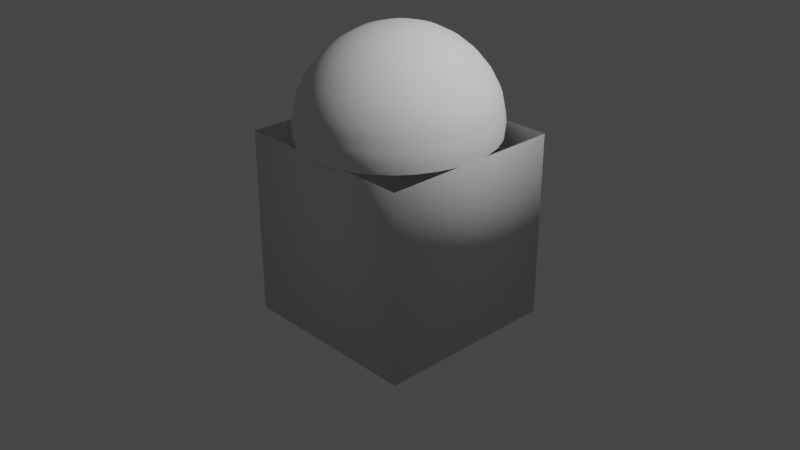 # Source: AndGate.blend  (saved by Blender 2.80.74; exported with 4.5.12 LTS)
import bpy
from mathutils import Matrix  # noqa: F401  (used for matrix-valued properties, if any)

bpy.ops.wm.read_factory_settings(use_empty=True)
scene = bpy.context.scene
scene.name = 'Scene'

# ---- collections
col_collection = bpy.data.collections.new('Collection'); scene.collection.children.link(col_collection)

# ---- world
world_world = bpy.data.worlds.new('World'); scene.world = world_world
world_world.use_nodes = True; world_world.node_tree.nodes.clear()
_N = world_world.node_tree.nodes; _L = world_world.node_tree.links
n0 = _N.new('ShaderNodeOutputWorld'); n0.name = 'World Output'; n0.location = (300, 300)
n1 = _N.new('ShaderNodeBackground'); n1.name = 'Background'; n1.location = (10, 300)
n1.inputs[0].default_value = (0.05088, 0.05088, 0.05088, 1.0)
_L.new(n1.outputs[0], n0.inputs[0])
n0.is_active_output = True
world_world.color = (0.05088, 0.05088, 0.05088)
world_world.use_sun_shadow = False
world_world.sun_shadow_jitter_overblur = 0.0

# ---- cameras
cam_camera = bpy.data.cameras.new('Camera')
cam_camera.clip_end = 100.0
cam_camera.ortho_scale = 7.314

# ---- lights
light_light = bpy.data.lights.new('Light', 'POINT')
light_light.transmission_factor = 0.0
light_light.energy = 1000.0
light_light.shadow_soft_size = 0.1
light_light.shadow_maximum_resolution = 0.006
light_light.use_absolute_resolution = True

# ---- meshes
me_cylinder = bpy.data.meshes.new('Cylinder')
me_cylinder.from_pydata([(1.0, 1.0, -1.336), (1.0, 1.0, -4.209), (1.0, -1.0, -1.336), (1.0, -1.0, -4.209), (-1.0, 1.0, -1.336), (-1.0, 1.0, -4.209), (-1.0, -1.0, -1.336), (-1.0, -1.0, -4.209), (2.076e-08, 0.2157, 0.2125), (2.076e-08, 0.4231, 0.1221), (2.076e-08, 0.6142, -0.02459), (2.076e-08, 0.7817, -0.2221), (2.076e-08, 0.9192, -0.4627), (2.076e-08, 1.021, -0.7372), (2.328e-08, 1.065, -1.035), (2.641e-08, 1.06, -1.345), (0.03943, 0.2115, 0.2125), (0.07735, 0.4149, 0.1221), (0.1123, 0.6024, -0.02459), (0.1429, 0.7667, -0.2221), (0.1681, 0.9015, -0.4627), (0.1867, 1.002, -0.7372), (0.1947, 1.045, -1.035), (0.1956, 1.04, -1.345), (0.07735, 0.1993, 0.2125), (0.1517, 0.3909, 0.1221), (0.2203, 0.5674, -0.02459), (0.2803, 0.7222, -0.2221), (0.3296, 0.8492, -0.4627), (0.3663, 0.9436, -0.7372), (0.3819, 0.9839, -1.035), (0.3837, 0.9793, -1.345), (0.1123, 0.1793, 0.2125), (0.2203, 0.3518, 0.1221), (0.3198, 0.5107, -0.02459), (0.407, 0.65, -0.2221), (0.4786, 0.7643, -0.4627), (0.5318, 0.8492, -0.7372), (0.5545, 0.8855, -1.035), (0.557, 0.8814, -1.345), (0.1429, 0.1525, 0.2125), (0.2803, 0.2991, 0.1221), (0.407, 0.4343, -0.02459), (0.518, 0.5527, -0.2221), (0.6091, 0.65, -0.4627), (0.6768, 0.7222, -0.7372), (0.7057, 0.7531, -1.035), (0.709, 0.7495, -1.345), (0.1681, 0.1198, 0.2125), (0.3296, 0.235, 0.1221), (0.4786, 0.3412, -0.02459), (0.6091, 0.4343, -0.2221), (0.7162, 0.5107, -0.4627), (0.7958, 0.5674, -0.7372), (0.8298, 0.5917, -1.035), (0.8337, 0.5889, -1.345), (0.1867, 0.08253, 0.2125), (0.3663, 0.1619, 0.1221), (0.5318, 0.235, -0.02459), (0.6768, 0.2991, -0.2221), (0.7958, 0.3518, -0.4627), (0.8843, 0.3909, -0.7372), (0.922, 0.4075, -1.035), (0.9263, 0.4056, -1.345), (0.1982, 0.04208, 0.2125), (0.3888, 0.08253, 0.1221), (0.5645, 0.1198, -0.02459), (0.7185, 0.1525, -0.2221), (0.8448, 0.1793, -0.4627), (0.9387, 0.1993, -0.7372), (0.9788, 0.2078, -1.035), (0.9834, 0.2068, -1.345), (0.2021, -3.288e-07, 0.2125), (0.3965, -3.206e-07, 0.1221), (0.5756, -3.124e-07, -0.02459), (0.7326, -3.206e-07, -0.2221), (0.8614, -3.371e-07, -0.4627), (0.9571, -2.712e-07, -0.7372), (0.998, -3.989e-07, -1.035), (1.003, -3.816e-07, -1.345), (0.1982, -0.04208, 0.2125), (0.3888, -0.08253, 0.1221), (0.5645, -0.1198, -0.02459), (0.7185, -0.1525, -0.2221), (0.8448, -0.1793, -0.4627), (0.9387, -0.1993, -0.7372), (0.9788, -0.2078, -1.035), (0.9834, -0.2068, -1.345), (0.1867, -0.08253, 0.2125), (0.3663, -0.1619, 0.1221), (0.5318, -0.235, -0.02459), (0.6768, -0.2991, -0.2221), (0.7958, -0.3518, -0.4627), (0.8843, -0.3909, -0.7372), (0.922, -0.4075, -1.035), (0.9263, -0.4056, -1.345), (0.1681, -0.1198, 0.2125), (0.3296, -0.235, 0.1221), (0.4786, -0.3412, -0.02459), (0.6091, -0.4343, -0.2221), (0.7162, -0.5107, -0.4627), (0.7958, -0.5674, -0.7372), (0.8298, -0.5917, -1.035), (0.8337, -0.5889, -1.345), (0.1429, -0.1525, 0.2125), (0.2803, -0.2991, 0.1221), (0.407, -0.4343, -0.02459), (0.518, -0.5527, -0.2221), (0.6091, -0.65, -0.4627), (0.6768, -0.7222, -0.7372), (0.7057, -0.7531, -1.035), (0.709, -0.7495, -1.345), (0.1123, -0.1793, 0.2125), (0.2203, -0.3518, 0.1221), (0.3198, -0.5107, -0.02459), (0.407, -0.65, -0.2221), (0.4786, -0.7643, -0.4627), (0.5318, -0.8492, -0.7372), (0.5545, -0.8855, -1.035), (0.557, -0.8814, -1.345), (0.07735, -0.1993, 0.2125), (0.1517, -0.3909, 0.1221), (0.2203, -0.5674, -0.02459), (0.2803, -0.7222, -0.2221), (0.3296, -0.8492, -0.4627), (0.3663, -0.9436, -0.7372), (0.3819, -0.9839, -1.035), (0.3837, -0.9793, -1.345), (0.03943, -0.2115, 0.2125), (0.07735, -0.4149, 0.1221), (0.1123, -0.6024, -0.02459), (0.1429, -0.7667, -0.2221), (0.168, -0.9015, -0.4627), (0.1867, -1.002, -0.7372), (0.1947, -1.045, -1.035), (0.1956, -1.04, -1.345), (1.329e-08, -0.2157, 0.2125), (6.346e-08, -0.4231, 0.1221), (4.802e-08, -0.6142, -0.02459), (-6.011e-09, -0.7817, -0.2221), (-6.776e-08, -0.9192, -0.4627), (8.661e-08, -1.021, -0.7372), (-6.367e-08, -1.065, -1.035), (-7.42e-08, -1.06, -1.345), (-0.03943, -0.2115, 0.2125), (-0.07734, -0.4149, 0.1221), (-0.1123, -0.6024, -0.02459), (-0.1429, -0.7667, -0.2221), (-0.1681, -0.9015, -0.4627), (-0.1867, -1.002, -0.7372), (-0.1947, -1.045, -1.035), (-0.1956, -1.04, -1.345), (-0.07735, -0.1993, 0.2125), (-0.1517, -0.3909, 0.1221), (-0.2203, -0.5674, -0.02459), (-0.2803, -0.7222, -0.2221), (-0.3296, -0.8492, -0.4627), (-0.3663, -0.9436, -0.7372), (-0.3819, -0.9839, -1.035), (-0.3837, -0.9793, -1.345), (-0.1123, -0.1793, 0.2125), (-0.2203, -0.3518, 0.1221), (-0.3198, -0.5107, -0.02459), (-0.407, -0.65, -0.2221), (-0.4786, -0.7643, -0.4627), (-0.5318, -0.8492, -0.7372), (-0.5545, -0.8855, -1.035), (-0.557, -0.8814, -1.345), (-2.179e-07, -5.827e-07, 0.243), (-0.1429, -0.1525, 0.2125), (-0.2803, -0.2991, 0.1221), (-0.407, -0.4343, -0.02459), (-0.518, -0.5527, -0.2221), (-0.6091, -0.65, -0.4627), (-0.6768, -0.7222, -0.7372), (-0.7057, -0.7531, -1.035), (-0.709, -0.7495, -1.345), (-0.1681, -0.1198, 0.2125), (-0.3296, -0.235, 0.1221), (-0.4786, -0.3412, -0.02459), (-0.6091, -0.4343, -0.2221), (-0.7162, -0.5107, -0.4627), (-0.7958, -0.5674, -0.7372), (-0.8298, -0.5917, -1.035), (-0.8337, -0.5889, -1.345), (-0.1867, -0.08253, 0.2125), (-0.3663, -0.1619, 0.1221), (-0.5318, -0.235, -0.02459), (-0.6768, -0.2991, -0.2221), (-0.7958, -0.3518, -0.4627), (-0.8843, -0.3909, -0.7372), (-0.922, -0.4075, -1.035), (-0.9263, -0.4056, -1.345), (-0.1982, -0.04208, 0.2125), (-0.3888, -0.08253, 0.1221), (-0.5645, -0.1198, -0.02459), (-0.7185, -0.1525, -0.2221), (-0.8448, -0.1793, -0.4627), (-0.9387, -0.1993, -0.7372), (-0.9788, -0.2078, -1.035), (-0.9834, -0.2068, -1.345), (-0.2021, -3.124e-07, 0.2125), (-0.3965, -2.794e-07, 0.1221), (-0.5756, -2.794e-07, -0.02459), (-0.7326, -1.723e-07, -0.2221), (-0.8614, -1.229e-07, -0.4627), (-0.9571, -3.206e-07, -0.7372), (-0.998, -7.531e-08, -1.035), (-1.003, -1.289e-07, -1.345), (-0.1982, 0.04208, 0.2125), (-0.3888, 0.08253, 0.1221), (-0.5645, 0.1198, -0.02459), (-0.7185, 0.1525, -0.2221), (-0.8448, 0.1793, -0.4627), (-0.9387, 0.1993, -0.7372), (-0.9788, 0.2078, -1.035), (-0.9834, 0.2068, -1.345), (-0.1867, 0.08253, 0.2125), (-0.3663, 0.1619, 0.1221), (-0.5318, 0.235, -0.02459), (-0.6768, 0.2991, -0.2221), (-0.7958, 0.3518, -0.4627), (-0.8843, 0.3909, -0.7372), (-0.922, 0.4075, -1.035), (-0.9263, 0.4056, -1.345), (-0.1681, 0.1198, 0.2125), (-0.3296, 0.235, 0.1221), (-0.4786, 0.3412, -0.02459), (-0.6091, 0.4343, -0.2221), (-0.7162, 0.5107, -0.4627), (-0.7958, 0.5674, -0.7372), (-0.8298, 0.5917, -1.035), (-0.8337, 0.5889, -1.345), (-0.1429, 0.1525, 0.2125), (-0.2803, 0.2991, 0.1221), (-0.407, 0.4343, -0.02459), (-0.518, 0.5527, -0.2221), (-0.6091, 0.65, -0.4627), (-0.6768, 0.7222, -0.7372), (-0.7057, 0.753, -1.035), (-0.709, 0.7495, -1.345), (-0.1123, 0.1793, 0.2125), (-0.2203, 0.3518, 0.1221), (-0.3198, 0.5107, -0.02459), (-0.407, 0.65, -0.2221), (-0.4786, 0.7643, -0.4627), (-0.5318, 0.8492, -0.7372), (-0.5545, 0.8855, -1.035), (-0.557, 0.8814, -1.345), (-0.07734, 0.1993, 0.2125), (-0.1517, 0.3909, 0.1221), (-0.2203, 0.5674, -0.02459), (-0.2803, 0.7222, -0.2221), (-0.3296, 0.8492, -0.4627), (-0.3663, 0.9436, -0.7372), (-0.3819, 0.9839, -1.035), (-0.3837, 0.9793, -1.345), (-0.03943, 0.2115, 0.2125), (-0.07734, 0.4149, 0.1221), (-0.1123, 0.6024, -0.02459), (-0.1429, 0.7667, -0.2221), (-0.168, 0.9015, -0.4627), (-0.1867, 1.002, -0.7372), (-0.1947, 1.045, -1.035), (-0.1956, 1.04, -1.345), (2.327e-08, 1.072, -1.19), (0.1974, 1.052, -1.19), (0.3873, 0.9905, -1.19), (0.5622, 0.8914, -1.19), (0.7156, 0.7581, -1.19), (0.8414, 0.5956, -1.19), (0.935, 0.4103, -1.19), (0.9925, 0.2092, -1.19), (1.002, -3.923e-07, -1.19), (0.9925, -0.2092, -1.19), (0.935, -0.4103, -1.19), (0.8414, -0.5956, -1.19), (0.7156, -0.7581, -1.19), (0.5622, -0.8914, -1.19), (0.3873, -0.9905, -1.19), (0.1974, -1.052, -1.19), (-7.154e-08, -1.072, -1.19), (-0.1974, -1.052, -1.19), (-0.3873, -0.9905, -1.19), (-0.5622, -0.8914, -1.19), (-0.7156, -0.7581, -1.19), (-0.8414, -0.5956, -1.19), (-0.935, -0.4103, -1.19), (-0.9925, -0.2092, -1.19), (-0.9988, -1.012e-07, -1.19), (-0.9925, 0.2092, -1.19), (-0.935, 0.4103, -1.19), (-0.8414, 0.5956, -1.19), (-0.7156, 0.7581, -1.19), (-0.5622, 0.8914, -1.19), (-0.3873, 0.9905, -1.19), (-0.1974, 1.052, -1.19), (2.202e-08, 1.043, -0.8861), (0.1907, 1.023, -0.8861), (0.3741, 0.9638, -0.8861), (0.5431, 0.8674, -0.8861), (0.6912, 0.7376, -0.8861), (0.8128, 0.5795, -0.8861), (0.9032, 0.3992, -0.8861), (0.9588, 0.2035, -0.8861), (0.9776, -3.35e-07, -0.8861), (0.9588, -0.2035, -0.8861), (0.9032, -0.3992, -0.8861), (0.8128, -0.5795, -0.8861), (0.6912, -0.7376, -0.8861), (0.5431, -0.8674, -0.8861), (0.3741, -0.9638, -0.8861), (0.1907, -1.023, -0.8861), (1.147e-08, -1.043, -0.8861), (-0.1907, -1.023, -0.8861), (-0.3741, -0.9638, -0.8861), (-0.5431, -0.8674, -0.8861), (-0.6912, -0.7376, -0.8861), (-0.8128, -0.5795, -0.8861), (-0.9032, -0.3992, -0.8861), (-0.9588, -0.2035, -0.8861), (-0.9776, -1.98e-07, -0.8861), (-0.9588, 0.2035, -0.8861), (-0.9032, 0.3992, -0.8861), (-0.8128, 0.5795, -0.8861), (-0.6912, 0.7376, -0.8861), (-0.5431, 0.8674, -0.8861), (-0.3741, 0.9638, -0.8861), (-0.1907, 1.023, -0.8861)], [], [(7, 6, 4, 5), (5, 1, 3, 7), (3, 2, 6, 7), (1, 0, 2, 3), (5, 4, 0, 1), (265, 14, 22, 266), (8, 168, 16), (9, 8, 16, 17), (10, 9, 17, 18), (11, 10, 18, 19), (12, 11, 19, 20), (13, 12, 20, 21), (297, 13, 21, 298), (298, 21, 29, 299), (266, 22, 30, 267), (16, 168, 24), (17, 16, 24, 25), (18, 17, 25, 26), (19, 18, 26, 27), (20, 19, 27, 28), (21, 20, 28, 29), (26, 25, 33, 34), (27, 26, 34, 35), (28, 27, 35, 36), (29, 28, 36, 37), (299, 29, 37, 300), (267, 30, 38, 268), (24, 168, 32), (25, 24, 32, 33), (300, 37, 45, 301), (268, 38, 46, 269), (32, 168, 40), (33, 32, 40, 41), (34, 33, 41, 42), (35, 34, 42, 43), (36, 35, 43, 44), (37, 36, 44, 45), (43, 42, 50, 51), (44, 43, 51, 52), (45, 44, 52, 53), (301, 45, 53, 302), (269, 46, 54, 270), (40, 168, 48), (41, 40, 48, 49), (42, 41, 49, 50), (270, 54, 62, 271), (48, 168, 56), (49, 48, 56, 57), (50, 49, 57, 58), (51, 50, 58, 59), (52, 51, 59, 60), (53, 52, 60, 61), (302, 53, 61, 303), (59, 58, 66, 67), (60, 59, 67, 68), (61, 60, 68, 69), (303, 61, 69, 304), (271, 62, 70, 272), (56, 168, 64), (57, 56, 64, 65), (58, 57, 65, 66), (272, 70, 78, 273), (64, 168, 72), (65, 64, 72, 73), (66, 65, 73, 74), (67, 66, 74, 75), (68, 67, 75, 76), (69, 68, 76, 77), (304, 69, 77, 305), (76, 75, 83, 84), (77, 76, 84, 85), (305, 77, 85, 306), (273, 78, 86, 274), (72, 168, 80), (73, 72, 80, 81), (74, 73, 81, 82), (75, 74, 82, 83), (81, 80, 88, 89), (82, 81, 89, 90), (83, 82, 90, 91), (84, 83, 91, 92), (85, 84, 92, 93), (306, 85, 93, 307), (274, 86, 94, 275), (80, 168, 88), (93, 92, 100, 101), (307, 93, 101, 308), (275, 94, 102, 276), (88, 168, 96), (89, 88, 96, 97), (90, 89, 97, 98), (91, 90, 98, 99), (92, 91, 99, 100), (97, 96, 104, 105), (98, 97, 105, 106), (99, 98, 106, 107), (100, 99, 107, 108), (101, 100, 108, 109), (308, 101, 109, 309), (276, 102, 110, 277), (96, 168, 104), (109, 108, 116, 117), (309, 109, 117, 310), (277, 110, 118, 278), (104, 168, 112), (105, 104, 112, 113), (106, 105, 113, 114), (107, 106, 114, 115), (108, 107, 115, 116), (114, 113, 121, 122), (115, 114, 122, 123), (116, 115, 123, 124), (117, 116, 124, 125), (310, 117, 125, 311), (278, 118, 126, 279), (112, 168, 120), (113, 112, 120, 121), (311, 125, 133, 312), (279, 126, 134, 280), (120, 168, 128), (121, 120, 128, 129), (122, 121, 129, 130), (123, 122, 130, 131), (124, 123, 131, 132), (125, 124, 132, 133), (130, 129, 137, 138), (131, 130, 138, 139), (132, 131, 139, 140), (133, 132, 140, 141), (312, 133, 141, 313), (280, 134, 142, 281), (128, 168, 136), (129, 128, 136, 137), (313, 141, 149, 314), (281, 142, 150, 282), (136, 168, 144), (137, 136, 144, 145), (138, 137, 145, 146), (139, 138, 146, 147), (140, 139, 147, 148), (141, 140, 148, 149), (147, 146, 154, 155), (148, 147, 155, 156), (149, 148, 156, 157), (314, 149, 157, 315), (282, 150, 158, 283), (144, 168, 152), (145, 144, 152, 153), (146, 145, 153, 154), (283, 158, 166, 284), (152, 168, 160), (153, 152, 160, 161), (154, 153, 161, 162), (155, 154, 162, 163), (156, 155, 163, 164), (157, 156, 164, 165), (315, 157, 165, 316), (164, 163, 172, 173), (165, 164, 173, 174), (316, 165, 174, 317), (284, 166, 175, 285), (160, 168, 169), (161, 160, 169, 170), (162, 161, 170, 171), (163, 162, 171, 172), (169, 168, 177), (170, 169, 177, 178), (171, 170, 178, 179), (172, 171, 179, 180), (173, 172, 180, 181), (174, 173, 181, 182), (317, 174, 182, 318), (285, 175, 183, 286), (181, 180, 188, 189), (182, 181, 189, 190), (318, 182, 190, 319), (286, 183, 191, 287), (177, 168, 185), (178, 177, 185, 186), (179, 178, 186, 187), (180, 179, 187, 188), (186, 185, 193, 194), (187, 186, 194, 195), (188, 187, 195, 196), (189, 188, 196, 197), (190, 189, 197, 198), (319, 190, 198, 320), (287, 191, 199, 288), (185, 168, 193), (198, 197, 205, 206), (320, 198, 206, 321), (288, 199, 207, 289), (193, 168, 201), (194, 193, 201, 202), (195, 194, 202, 203), (196, 195, 203, 204), (197, 196, 204, 205), (202, 201, 209, 210), (203, 202, 210, 211), (204, 203, 211, 212), (205, 204, 212, 213), (206, 205, 213, 214), (321, 206, 214, 322), (289, 207, 215, 290), (201, 168, 209), (214, 213, 221, 222), (322, 214, 222, 323), (290, 215, 223, 291), (209, 168, 217), (210, 209, 217, 218), (211, 210, 218, 219), (212, 211, 219, 220), (213, 212, 220, 221), (219, 218, 226, 227), (220, 219, 227, 228), (221, 220, 228, 229), (222, 221, 229, 230), (323, 222, 230, 324), (291, 223, 231, 292), (217, 168, 225), (218, 217, 225, 226), (324, 230, 238, 325), (292, 231, 239, 293), (225, 168, 233), (226, 225, 233, 234), (227, 226, 234, 235), (228, 227, 235, 236), (229, 228, 236, 237), (230, 229, 237, 238), (236, 235, 243, 244), (237, 236, 244, 245), (238, 237, 245, 246), (325, 238, 246, 326), (293, 239, 247, 294), (233, 168, 241), (234, 233, 241, 242), (235, 234, 242, 243), (294, 247, 255, 295), (241, 168, 249), (242, 241, 249, 250), (243, 242, 250, 251), (244, 243, 251, 252), (245, 244, 252, 253), (246, 245, 253, 254), (326, 246, 254, 327), (252, 251, 259, 260), (253, 252, 260, 261), (254, 253, 261, 262), (327, 254, 262, 328), (295, 255, 263, 296), (249, 168, 257), (250, 249, 257, 258), (251, 250, 258, 259), (296, 263, 14, 265), (257, 168, 8), (258, 257, 8, 9), (259, 258, 9, 10), (260, 259, 10, 11), (261, 260, 11, 12), (262, 261, 12, 13), (328, 262, 13, 297), (264, 296, 265, 15), (256, 295, 296, 264), (248, 294, 295, 256), (240, 293, 294, 248), (232, 292, 293, 240), (224, 291, 292, 232), (216, 290, 291, 224), (208, 289, 290, 216), (200, 288, 289, 208), (192, 287, 288, 200), (184, 286, 287, 192), (176, 285, 286, 184), (167, 284, 285, 176), (159, 283, 284, 167), (151, 282, 283, 159), (143, 281, 282, 151), (135, 280, 281, 143), (127, 279, 280, 135), (119, 278, 279, 127), (111, 277, 278, 119), (103, 276, 277, 111), (95, 275, 276, 103), (87, 274, 275, 95), (79, 273, 274, 87), (71, 272, 273, 79), (63, 271, 272, 71), (55, 270, 271, 63), (47, 269, 270, 55), (39, 268, 269, 47), (31, 267, 268, 39), (23, 266, 267, 31), (15, 265, 266, 23), (263, 328, 297, 14), (255, 327, 328, 263), (247, 326, 327, 255), (239, 325, 326, 247), (231, 324, 325, 239), (223, 323, 324, 231), (215, 322, 323, 223), (207, 321, 322, 215), (199, 320, 321, 207), (191, 319, 320, 199), (183, 318, 319, 191), (175, 317, 318, 183), (166, 316, 317, 175), (158, 315, 316, 166), (150, 314, 315, 158), (142, 313, 314, 150), (134, 312, 313, 142), (126, 311, 312, 134), (118, 310, 311, 126), (110, 309, 310, 118), (102, 308, 309, 110), (94, 307, 308, 102), (86, 306, 307, 94), (78, 305, 306, 86), (70, 304, 305, 78), (62, 303, 304, 70), (54, 302, 303, 62), (46, 301, 302, 54), (38, 300, 301, 46), (30, 299, 300, 38), (22, 298, 299, 30), (14, 297, 298, 22)])
me_cylinder.polygons.foreach_set('use_smooth', [True] * 325)
_uv = me_cylinder.uv_layers.new(name='UVMap')
_uv.uv.foreach_set('vector', [0.375, 0.0, 0.625, 0.0, 0.625, 0.25, 0.375, 0.25, 0.375, 0.5, 0.625, 0.5, 0.625, 0.75, 0.375, 0.75, 0.375, 0.75, 0.625, 0.75, 0.625, 1.0, 0.375, 1.0, 0.125, 0.5, 0.375, 0.5, 0.375, 0.75, 0.125, 0.75, 0.625, 0.5, 0.875, 0.5, 0.875, 0.75, 0.625, 0.75, 0.75, 0.5312, 0.75, 0.5625, 0.7188, 0.5625, 0.7188, 0.5312, 0.75, 0.9375, 0.7344, 1.0, 0.7187, 0.9375, 0.75, 0.875, 0.75, 0.9375, 0.7187, 0.9375, 0.7188, 0.875, 0.75, 0.8125, 0.75, 0.875, 0.7188, 0.875, 0.7188, 0.8125, 0.75, 0.75, 0.75, 0.8125, 0.7188, 0.8125, 0.7188, 0.75, 0.75, 0.6875, 0.75, 0.75, 0.7188, 0.75, 0.7188, 0.6875, 0.75, 0.625, 0.75, 0.6875, 0.7188, 0.6875, 0.7188, 0.625, 0.75, 0.5938, 0.75, 0.625, 0.7188, 0.625, 0.7187, 0.5937, 0.7187, 0.5937, 0.7188, 0.625, 0.6875, 0.625, 0.6875, 0.5938, 0.7188, 0.5312, 0.7188, 0.5625, 0.6875, 0.5625, 0.6875, 0.5312, 0.7187, 0.9375, 0.7031, 1.0, 0.6875, 0.9375, 0.7188, 0.875, 0.7187, 0.9375, 0.6875, 0.9375, 0.6875, 0.875, 0.7188, 0.8125, 0.7188, 0.875, 0.6875, 0.875, 0.6875, 0.8125, 0.7188, 0.75, 0.7188, 0.8125, 0.6875, 0.8125, 0.6875, 0.75, 0.7188, 0.6875, 0.7188, 0.75, 0.6875, 0.75, 0.6875, 0.6875, 0.7188, 0.625, 0.7188, 0.6875, 0.6875, 0.6875, 0.6875, 0.625, 0.6875, 0.8125, 0.6875, 0.875, 0.6562, 0.875, 0.6562, 0.8125, 0.6875, 0.75, 0.6875, 0.8125, 0.6562, 0.8125, 0.6562, 0.75, 0.6875, 0.6875, 0.6875, 0.75, 0.6562, 0.75, 0.6562, 0.6875, 0.6875, 0.625, 0.6875, 0.6875, 0.6562, 0.6875, 0.6562, 0.625, 0.6875, 0.5938, 0.6875, 0.625, 0.6562, 0.625, 0.6562, 0.5937, 0.6875, 0.5312, 0.6875, 0.5625, 0.6562, 0.5625, 0.6562, 0.5312, 0.6875, 0.9375, 0.6719, 1.0, 0.6562, 0.9375, 0.6875, 0.875, 0.6875, 0.9375, 0.6562, 0.9375, 0.6562, 0.875, 0.6562, 0.5937, 0.6562, 0.625, 0.625, 0.625, 0.625, 0.5938, 0.6562, 0.5312, 0.6562, 0.5625, 0.625, 0.5625, 0.625, 0.5312, 0.6562, 0.9375, 0.6406, 1.0, 0.625, 0.9375, 0.6562, 0.875, 0.6562, 0.9375, 0.625, 0.9375, 0.625, 0.875, 0.6562, 0.8125, 0.6562, 0.875, 0.625, 0.875, 0.625, 0.8125, 0.6562, 0.75, 0.6562, 0.8125, 0.625, 0.8125, 0.625, 0.75, 0.6562, 0.6875, 0.6562, 0.75, 0.625, 0.75, 0.625, 0.6875, 0.6562, 0.625, 0.6562, 0.6875, 0.625, 0.6875, 0.625, 0.625, 0.625, 0.75, 0.625, 0.8125, 0.5937, 0.8125, 0.5937, 0.75, 0.625, 0.6875, 0.625, 0.75, 0.5937, 0.75, 0.5937, 0.6875, 0.625, 0.625, 0.625, 0.6875, 0.5937, 0.6875, 0.5937, 0.625, 0.625, 0.5938, 0.625, 0.625, 0.5937, 0.625, 0.5937, 0.5938, 0.625, 0.5312, 0.625, 0.5625, 0.5937, 0.5625, 0.5937, 0.5312, 0.625, 0.9375, 0.6094, 1.0, 0.5937, 0.9375, 0.625, 0.875, 0.625, 0.9375, 0.5937, 0.9375, 0.5937, 0.875, 0.625, 0.8125, 0.625, 0.875, 0.5937, 0.875, 0.5937, 0.8125, 0.5937, 0.5312, 0.5937, 0.5625, 0.5625, 0.5625, 0.5625, 0.5312, 0.5937, 0.9375, 0.5781, 1.0, 0.5625, 0.9375, 0.5937, 0.875, 0.5937, 0.9375, 0.5625, 0.9375, 0.5625, 0.875, 0.5937, 0.8125, 0.5937, 0.875, 0.5625, 0.875, 0.5625, 0.8125, 0.5937, 0.75, 0.5937, 0.8125, 0.5625, 0.8125, 0.5625, 0.75, 0.5937, 0.6875, 0.5937, 0.75, 0.5625, 0.75, 0.5625, 0.6875, 0.5937, 0.625, 0.5937, 0.6875, 0.5625, 0.6875, 0.5625, 0.625, 0.5937, 0.5938, 0.5937, 0.625, 0.5625, 0.625, 0.5625, 0.5937, 0.5625, 0.75, 0.5625, 0.8125, 0.5312, 0.8125, 0.5312, 0.75, 0.5625, 0.6875, 0.5625, 0.75, 0.5312, 0.75, 0.5312, 0.6875, 0.5625, 0.625, 0.5625, 0.6875, 0.5312, 0.6875, 0.5312, 0.625, 0.5625, 0.5937, 0.5625, 0.625, 0.5312, 0.625, 0.5312, 0.5938, 0.5625, 0.5312, 0.5625, 0.5625, 0.5312, 0.5625, 0.5312, 0.5312, 0.5625, 0.9375, 0.5469, 1.0, 0.5312, 0.9375, 0.5625, 0.875, 0.5625, 0.9375, 0.5312, 0.9375, 0.5312, 0.875, 0.5625, 0.8125, 0.5625, 0.875, 0.5312, 0.875, 0.5312, 0.8125, 0.5312, 0.5312, 0.5312, 0.5625, 0.5, 0.5625, 0.5, 0.5312, 0.5312, 0.9375, 0.5156, 1.0, 0.5, 0.9375, 0.5312, 0.875, 0.5312, 0.9375, 0.5, 0.9375, 0.5, 0.875, 0.5312, 0.8125, 0.5312, 0.875, 0.5, 0.875, 0.5, 0.8125, 0.5312, 0.75, 0.5312, 0.8125, 0.5, 0.8125, 0.5, 0.75, 0.5312, 0.6875, 0.5312, 0.75, 0.5, 0.75, 0.5, 0.6875, 0.5312, 0.625, 0.5312, 0.6875, 0.5, 0.6875, 0.5, 0.625, 0.5312, 0.5938, 0.5312, 0.625, 0.5, 0.625, 0.5, 0.5937, 0.5, 0.6875, 0.5, 0.75, 0.4687, 0.75, 0.4687, 0.6875, 0.5, 0.625, 0.5, 0.6875, 0.4687, 0.6875, 0.4687, 0.625, 0.5, 0.5937, 0.5, 0.625, 0.4687, 0.625, 0.4687, 0.5938, 0.5, 0.5312, 0.5, 0.5625, 0.4687, 0.5625, 0.4687, 0.5312, 0.5, 0.9375, 0.4844, 1.0, 0.4687, 0.9375, 0.5, 0.875, 0.5, 0.9375, 0.4687, 0.9375, 0.4687, 0.875, 0.5, 0.8125, 0.5, 0.875, 0.4687, 0.875, 0.4687, 0.8125, 0.5, 0.75, 0.5, 0.8125, 0.4687, 0.8125, 0.4687, 0.75, 0.4687, 0.875, 0.4687, 0.9375, 0.4375, 0.9375, 0.4375, 0.875, 0.4687, 0.8125, 0.4687, 0.875, 0.4375, 0.875, 0.4375, 0.8125, 0.4687, 0.75, 0.4687, 0.8125, 0.4375, 0.8125, 0.4375, 0.75, 0.4687, 0.6875, 0.4687, 0.75, 0.4375, 0.75, 0.4375, 0.6875, 0.4687, 0.625, 0.4687, 0.6875, 0.4375, 0.6875, 0.4375, 0.625, 0.4687, 0.5938, 0.4687, 0.625, 0.4375, 0.625, 0.4375, 0.5938, 0.4687, 0.5312, 0.4687, 0.5625, 0.4375, 0.5625, 0.4375, 0.5312, 0.4687, 0.9375, 0.4531, 1.0, 0.4375, 0.9375, 0.4375, 0.625, 0.4375, 0.6875, 0.4062, 0.6875, 0.4062, 0.625, 0.4375, 0.5938, 0.4375, 0.625, 0.4062, 0.625, 0.4062, 0.5938, 0.4375, 0.5312, 0.4375, 0.5625, 0.4062, 0.5625, 0.4062, 0.5312, 0.4375, 0.9375, 0.4219, 1.0, 0.4062, 0.9375, 0.4375, 0.875, 0.4375, 0.9375, 0.4062, 0.9375, 0.4062, 0.875, 0.4375, 0.8125, 0.4375, 0.875, 0.4062, 0.875, 0.4062, 0.8125, 0.4375, 0.75, 0.4375, 0.8125, 0.4062, 0.8125, 0.4062, 0.75, 0.4375, 0.6875, 0.4375, 0.75, 0.4062, 0.75, 0.4062, 0.6875, 0.4062, 0.875, 0.4062, 0.9375, 0.375, 0.9375, 0.375, 0.875, 0.4062, 0.8125, 0.4062, 0.875, 0.375, 0.875, 0.375, 0.8125, 0.4062, 0.75, 0.4062, 0.8125, 0.375, 0.8125, 0.375, 0.75, 0.4062, 0.6875, 0.4062, 0.75, 0.375, 0.75, 0.375, 0.6875, 0.4062, 0.625, 0.4062, 0.6875, 0.375, 0.6875, 0.375, 0.625, 0.4062, 0.5938, 0.4062, 0.625, 0.375, 0.625, 0.375, 0.5938, 0.4062, 0.5312, 0.4062, 0.5625, 0.375, 0.5625, 0.375, 0.5312, 0.4062, 0.9375, 0.3906, 1.0, 0.375, 0.9375, 0.375, 0.625, 0.375, 0.6875, 0.3437, 0.6875, 0.3437, 0.625, 0.375, 0.5938, 0.375, 0.625, 0.3437, 0.625, 0.3437, 0.5937, 0.375, 0.5312, 0.375, 0.5625, 0.3437, 0.5625, 0.3437, 0.5312, 0.375, 0.9375, 0.3594, 1.0, 0.3437, 0.9375, 0.375, 0.875, 0.375, 0.9375, 0.3437, 0.9375, 0.3437, 0.875, 0.375, 0.8125, 0.375, 0.875, 0.3437, 0.875, 0.3437, 0.8125, 0.375, 0.75, 0.375, 0.8125, 0.3437, 0.8125, 0.3437, 0.75, 0.375, 0.6875, 0.375, 0.75, 0.3437, 0.75, 0.3437, 0.6875, 0.3437, 0.8125, 0.3437, 0.875, 0.3125, 0.875, 0.3125, 0.8125, 0.3437, 0.75, 0.3437, 0.8125, 0.3125, 0.8125, 0.3125, 0.75, 0.3437, 0.6875, 0.3437, 0.75, 0.3125, 0.75, 0.3125, 0.6875, 0.3437, 0.625, 0.3437, 0.6875, 0.3125, 0.6875, 0.3125, 0.625, 0.3437, 0.5937, 0.3437, 0.625, 0.3125, 0.625, 0.3125, 0.5938, 0.3437, 0.5312, 0.3437, 0.5625, 0.3125, 0.5625, 0.3125, 0.5312, 0.3437, 0.9375, 0.3281, 1.0, 0.3125, 0.9375, 0.3437, 0.875, 0.3437, 0.9375, 0.3125, 0.9375, 0.3125, 0.875, 0.3125, 0.5938, 0.3125, 0.625, 0.2812, 0.625, 0.2812, 0.5938, 0.3125, 0.5312, 0.3125, 0.5625, 0.2812, 0.5625, 0.2812, 0.5312, 0.3125, 0.9375, 0.2969, 1.0, 0.2812, 0.9375, 0.3125, 0.875, 0.3125, 0.9375, 0.2812, 0.9375, 0.2812, 0.875, 0.3125, 0.8125, 0.3125, 0.875, 0.2812, 0.875, 0.2812, 0.8125, 0.3125, 0.75, 0.3125, 0.8125, 0.2812, 0.8125, 0.2812, 0.75, 0.3125, 0.6875, 0.3125, 0.75, 0.2812, 0.75, 0.2812, 0.6875, 0.3125, 0.625, 0.3125, 0.6875, 0.2812, 0.6875, 0.2812, 0.625, 0.2812, 0.8125, 0.2812, 0.875, 0.25, 0.875, 0.25, 0.8125, 0.2812, 0.75, 0.2812, 0.8125, 0.25, 0.8125, 0.25, 0.75, 0.2812, 0.6875, 0.2812, 0.75, 0.25, 0.75, 0.25, 0.6875, 0.2812, 0.625, 0.2812, 0.6875, 0.25, 0.6875, 0.25, 0.625, 0.2812, 0.5938, 0.2812, 0.625, 0.25, 0.625, 0.25, 0.5938, 0.2812, 0.5312, 0.2812, 0.5625, 0.25, 0.5625, 0.25, 0.5312, 0.2812, 0.9375, 0.2656, 1.0, 0.25, 0.9375, 0.2812, 0.875, 0.2812, 0.9375, 0.25, 0.9375, 0.25, 0.875, 0.25, 0.5938, 0.25, 0.625, 0.2188, 0.625, 0.2187, 0.5938, 0.25, 0.5312, 0.25, 0.5625, 0.2187, 0.5625, 0.2187, 0.5312, 0.25, 0.9375, 0.2344, 1.0, 0.2188, 0.9375, 0.25, 0.875, 0.25, 0.9375, 0.2188, 0.9375, 0.2188, 0.875, 0.25, 0.8125, 0.25, 0.875, 0.2188, 0.875, 0.2188, 0.8125, 0.25, 0.75, 0.25, 0.8125, 0.2188, 0.8125, 0.2187, 0.75, 0.25, 0.6875, 0.25, 0.75, 0.2187, 0.75, 0.2187, 0.6875, 0.25, 0.625, 0.25, 0.6875, 0.2187, 0.6875, 0.2188, 0.625, 0.2187, 0.75, 0.2188, 0.8125, 0.1875, 0.8125, 0.1875, 0.75, 0.2187, 0.6875, 0.2187, 0.75, 0.1875, 0.75, 0.1875, 0.6875, 0.2188, 0.625, 0.2187, 0.6875, 0.1875, 0.6875, 0.1875, 0.625, 0.2187, 0.5938, 0.2188, 0.625, 0.1875, 0.625, 0.1875, 0.5938, 0.2187, 0.5312, 0.2187, 0.5625, 0.1875, 0.5625, 0.1875, 0.5312, 0.2188, 0.9375, 0.2031, 1.0, 0.1875, 0.9375, 0.2188, 0.875, 0.2188, 0.9375, 0.1875, 0.9375, 0.1875, 0.875, 0.2188, 0.8125, 0.2188, 0.875, 0.1875, 0.875, 0.1875, 0.8125, 0.1875, 0.5312, 0.1875, 0.5625, 0.1562, 0.5625, 0.1563, 0.5312, 0.1875, 0.9375, 0.1719, 1.0, 0.1563, 0.9375, 0.1875, 0.875, 0.1875, 0.9375, 0.1563, 0.9375, 0.1563, 0.875, 0.1875, 0.8125, 0.1875, 0.875, 0.1563, 0.875, 0.1563, 0.8125, 0.1875, 0.75, 0.1875, 0.8125, 0.1563, 0.8125, 0.1563, 0.75, 0.1875, 0.6875, 0.1875, 0.75, 0.1563, 0.75, 0.1562, 0.6875, 0.1875, 0.625, 0.1875, 0.6875, 0.1562, 0.6875, 0.1563, 0.625, 0.1875, 0.5938, 0.1875, 0.625, 0.1563, 0.625, 0.1563, 0.5938, 0.1562, 0.6875, 0.1563, 0.75, 0.125, 0.75, 0.125, 0.6875, 0.1563, 0.625, 0.1562, 0.6875, 0.125, 0.6875, 0.125, 0.625, 0.1563, 0.5938, 0.1563, 0.625, 0.125, 0.625, 0.125, 0.5938, 0.1563, 0.5312, 0.1562, 0.5625, 0.125, 0.5625, 0.125, 0.5312, 0.1563, 0.9375, 0.1406, 1.0, 0.125, 0.9375, 0.1563, 0.875, 0.1563, 0.9375, 0.125, 0.9375, 0.125, 0.875, 0.1563, 0.8125, 0.1563, 0.875, 0.125, 0.875, 0.125, 0.8125, 0.1563, 0.75, 0.1563, 0.8125, 0.125, 0.8125, 0.125, 0.75, 0.125, 0.9375, 0.1094, 1.0, 0.09375, 0.9375, 0.125, 0.875, 0.125, 0.9375, 0.09375, 0.9375, 0.09375, 0.875, 0.125, 0.8125, 0.125, 0.875, 0.09375, 0.875, 0.09375, 0.8125, 0.125, 0.75, 0.125, 0.8125, 0.09375, 0.8125, 0.09375, 0.75, 0.125, 0.6875, 0.125, 0.75, 0.09375, 0.75, 0.09375, 0.6875, 0.125, 0.625, 0.125, 0.6875, 0.09375, 0.6875, 0.09375, 0.625, 0.125, 0.5938, 0.125, 0.625, 0.09375, 0.625, 0.09375, 0.5938, 0.125, 0.5312, 0.125, 0.5625, 0.09375, 0.5625, 0.09375, 0.5312, 0.09375, 0.6875, 0.09375, 0.75, 0.0625, 0.75, 0.0625, 0.6875, 0.09375, 0.625, 0.09375, 0.6875, 0.0625, 0.6875, 0.0625, 0.625, 0.09375, 0.5938, 0.09375, 0.625, 0.0625, 0.625, 0.0625, 0.5938, 0.09375, 0.5312, 0.09375, 0.5625, 0.0625, 0.5625, 0.0625, 0.5312, 0.09375, 0.9375, 0.07813, 1.0, 0.0625, 0.9375, 0.09375, 0.875, 0.09375, 0.9375, 0.0625, 0.9375, 0.0625, 0.875, 0.09375, 0.8125, 0.09375, 0.875, 0.0625, 0.875, 0.0625, 0.8125, 0.09375, 0.75, 0.09375, 0.8125, 0.0625, 0.8125, 0.0625, 0.75, 0.0625, 0.875, 0.0625, 0.9375, 0.03125, 0.9375, 0.03125, 0.875, 0.0625, 0.8125, 0.0625, 0.875, 0.03125, 0.875, 0.03125, 0.8125, 0.0625, 0.75, 0.0625, 0.8125, 0.03125, 0.8125, 0.03125, 0.75, 0.0625, 0.6875, 0.0625, 0.75, 0.03125, 0.75, 0.03125, 0.6875, 0.0625, 0.625, 0.0625, 0.6875, 0.03125, 0.6875, 0.03125, 0.625, 0.0625, 0.5938, 0.0625, 0.625, 0.03125, 0.625, 0.03125, 0.5938, 0.0625, 0.5312, 0.0625, 0.5625, 0.03125, 0.5625, 0.03125, 0.5312, 0.0625, 0.9375, 0.04688, 1.0, 0.03125, 0.9375, 0.03125, 0.625, 0.03125, 0.6875, 0.0, 0.6875, 5.96e-08, 0.625, 0.03125, 0.5938, 0.03125, 0.625, 5.96e-08, 0.625, 2.98e-08, 0.5938, 0.03125, 0.5312, 0.03125, 0.5625, 0.0, 0.5625, 0.0, 0.5312, 0.03125, 0.9375, 0.01563, 1.0, 2.384e-07, 0.9375, 0.03125, 0.875, 0.03125, 0.9375, 2.384e-07, 0.9375, 8.941e-08, 0.875, 0.03125, 0.8125, 0.03125, 0.875, 8.941e-08, 0.875, 5.96e-08, 0.8125, 0.03125, 0.75, 0.03125, 0.8125, 5.96e-08, 0.8125, 0.0, 0.75, 0.03125, 0.6875, 0.03125, 0.75, 0.0, 0.75, 0.0, 0.6875, 1.0, 0.875, 1.0, 0.9375, 0.9688, 0.9375, 0.9688, 0.875, 1.0, 0.8125, 1.0, 0.875, 0.9688, 0.875, 0.9688, 0.8125, 1.0, 0.75, 1.0, 0.8125, 0.9688, 0.8125, 0.9688, 0.75, 1.0, 0.6875, 1.0, 0.75, 0.9688, 0.75, 0.9688, 0.6875, 1.0, 0.625, 1.0, 0.6875, 0.9688, 0.6875, 0.9688, 0.625, 1.0, 0.5938, 1.0, 0.625, 0.9688, 0.625, 0.9688, 0.5938, 1.0, 0.5312, 1.0, 0.5625, 0.9688, 0.5625, 0.9687, 0.5312, 1.0, 0.9375, 0.9844, 1.0, 0.9688, 0.9375, 0.9688, 0.625, 0.9688, 0.6875, 0.9375, 0.6875, 0.9375, 0.625, 0.9688, 0.5938, 0.9688, 0.625, 0.9375, 0.625, 0.9375, 0.5938, 0.9687, 0.5312, 0.9688, 0.5625, 0.9375, 0.5625, 0.9375, 0.5312, 0.9688, 0.9375, 0.9531, 1.0, 0.9375, 0.9375, 0.9688, 0.875, 0.9688, 0.9375, 0.9375, 0.9375, 0.9375, 0.875, 0.9688, 0.8125, 0.9688, 0.875, 0.9375, 0.875, 0.9375, 0.8125, 0.9688, 0.75, 0.9688, 0.8125, 0.9375, 0.8125, 0.9375, 0.75, 0.9688, 0.6875, 0.9688, 0.75, 0.9375, 0.75, 0.9375, 0.6875, 0.9375, 0.8125, 0.9375, 0.875, 0.9063, 0.875, 0.9062, 0.8125, 0.9375, 0.75, 0.9375, 0.8125, 0.9062, 0.8125, 0.9062, 0.75, 0.9375, 0.6875, 0.9375, 0.75, 0.9062, 0.75, 0.9062, 0.6875, 0.9375, 0.625, 0.9375, 0.6875, 0.9062, 0.6875, 0.9062, 0.625, 0.9375, 0.5938, 0.9375, 0.625, 0.9062, 0.625, 0.9062, 0.5938, 0.9375, 0.5312, 0.9375, 0.5625, 0.9062, 0.5625, 0.9062, 0.5312, 0.9375, 0.9375, 0.9219, 1.0, 0.9063, 0.9375, 0.9375, 0.875, 0.9375, 0.9375, 0.9063, 0.9375, 0.9063, 0.875, 0.9062, 0.5938, 0.9062, 0.625, 0.875, 0.625, 0.875, 0.5938, 0.9062, 0.5312, 0.9062, 0.5625, 0.875, 0.5625, 0.875, 0.5312, 0.9063, 0.9375, 0.8906, 1.0, 0.875, 0.9375, 0.9063, 0.875, 0.9063, 0.9375, 0.875, 0.9375, 0.875, 0.875, 0.9062, 0.8125, 0.9063, 0.875, 0.875, 0.875, 0.875, 0.8125, 0.9062, 0.75, 0.9062, 0.8125, 0.875, 0.8125, 0.875, 0.75, 0.9062, 0.6875, 0.9062, 0.75, 0.875, 0.75, 0.875, 0.6875, 0.9062, 0.625, 0.9062, 0.6875, 0.875, 0.6875, 0.875, 0.625, 0.875, 0.75, 0.875, 0.8125, 0.8438, 0.8125, 0.8438, 0.75, 0.875, 0.6875, 0.875, 0.75, 0.8438, 0.75, 0.8438, 0.6875, 0.875, 0.625, 0.875, 0.6875, 0.8438, 0.6875, 0.8438, 0.625, 0.875, 0.5938, 0.875, 0.625, 0.8438, 0.625, 0.8437, 0.5938, 0.875, 0.5312, 0.875, 0.5625, 0.8438, 0.5625, 0.8437, 0.5312, 0.875, 0.9375, 0.8594, 1.0, 0.8438, 0.9375, 0.875, 0.875, 0.875, 0.9375, 0.8438, 0.9375, 0.8438, 0.875, 0.875, 0.8125, 0.875, 0.875, 0.8438, 0.875, 0.8438, 0.8125, 0.8437, 0.5312, 0.8438, 0.5625, 0.8125, 0.5625, 0.8125, 0.5312, 0.8438, 0.9375, 0.8281, 1.0, 0.8125, 0.9375, 0.8438, 0.875, 0.8438, 0.9375, 0.8125, 0.9375, 0.8125, 0.875, 0.8438, 0.8125, 0.8438, 0.875, 0.8125, 0.875, 0.8125, 0.8125, 0.8438, 0.75, 0.8438, 0.8125, 0.8125, 0.8125, 0.8125, 0.75, 0.8438, 0.6875, 0.8438, 0.75, 0.8125, 0.75, 0.8125, 0.6875, 0.8438, 0.625, 0.8438, 0.6875, 0.8125, 0.6875, 0.8125, 0.625, 0.8437, 0.5938, 0.8438, 0.625, 0.8125, 0.625, 0.8125, 0.5938, 0.8125, 0.75, 0.8125, 0.8125, 0.7812, 0.8125, 0.7812, 0.75, 0.8125, 0.6875, 0.8125, 0.75, 0.7812, 0.75, 0.7812, 0.6875, 0.8125, 0.625, 0.8125, 0.6875, 0.7812, 0.6875, 0.7812, 0.625, 0.8125, 0.5938, 0.8125, 0.625, 0.7812, 0.625, 0.7812, 0.5938, 0.8125, 0.5312, 0.8125, 0.5625, 0.7812, 0.5625, 0.7812, 0.5313, 0.8125, 0.9375, 0.7969, 1.0, 0.7812, 0.9375, 0.8125, 0.875, 0.8125, 0.9375, 0.7812, 0.9375, 0.7812, 0.875, 0.8125, 0.8125, 0.8125, 0.875, 0.7812, 0.875, 0.7812, 0.8125, 0.7812, 0.5313, 0.7812, 0.5625, 0.75, 0.5625, 0.75, 0.5312, 0.7812, 0.9375, 0.7656, 1.0, 0.75, 0.9375, 0.7812, 0.875, 0.7812, 0.9375, 0.75, 0.9375, 0.75, 0.875, 0.7812, 0.8125, 0.7812, 0.875, 0.75, 0.875, 0.75, 0.8125, 0.7812, 0.75, 0.7812, 0.8125, 0.75, 0.8125, 0.75, 0.75, 0.7812, 0.6875, 0.7812, 0.75, 0.75, 0.75, 0.75, 0.6875, 0.7812, 0.625, 0.7812, 0.6875, 0.75, 0.6875, 0.75, 0.625, 0.7812, 0.5938, 0.7812, 0.625, 0.75, 0.625, 0.75, 0.5938, 0.7812, 0.5, 0.7812, 0.5313, 0.75, 0.5312, 0.75, 0.5, 0.8125, 0.5, 0.8125, 0.5312, 0.7812, 0.5313, 0.7812, 0.5, 0.8438, 0.5, 0.8437, 0.5312, 0.8125, 0.5312, 0.8125, 0.5, 0.875, 0.5, 0.875, 0.5312, 0.8437, 0.5312, 0.8438, 0.5, 0.9062, 0.5, 0.9062, 0.5312, 0.875, 0.5312, 0.875, 0.5, 0.9375, 0.5, 0.9375, 0.5312, 0.9062, 0.5312, 0.9062, 0.5, 0.9688, 0.5, 0.9687, 0.5312, 0.9375, 0.5312, 0.9375, 0.5, 1.0, 0.5, 1.0, 0.5312, 0.9687, 0.5312, 0.9688, 0.5, 0.03125, 0.5, 0.03125, 0.5312, 0.0, 0.5312, 0.0, 0.5, 0.0625, 0.5, 0.0625, 0.5312, 0.03125, 0.5312, 0.03125, 0.5, 0.09375, 0.5, 0.09375, 0.5312, 0.0625, 0.5312, 0.0625, 0.5, 0.125, 0.5, 0.125, 0.5312, 0.09375, 0.5312, 0.09375, 0.5, 0.1562, 0.5, 0.1563, 0.5312, 0.125, 0.5312, 0.125, 0.5, 0.1875, 0.5, 0.1875, 0.5312, 0.1563, 0.5312, 0.1562, 0.5, 0.2187, 0.5, 0.2187, 0.5312, 0.1875, 0.5312, 0.1875, 0.5, 0.25, 0.5, 0.25, 0.5312, 0.2187, 0.5312, 0.2187, 0.5, 0.2812, 0.5, 0.2812, 0.5312, 0.25, 0.5312, 0.25, 0.5, 0.3125, 0.5, 0.3125, 0.5312, 0.2812, 0.5312, 0.2812, 0.5, 0.3437, 0.5, 0.3437, 0.5312, 0.3125, 0.5312, 0.3125, 0.5, 0.375, 0.5, 0.375, 0.5312, 0.3437, 0.5312, 0.3437, 0.5, 0.4062, 0.5, 0.4062, 0.5312, 0.375, 0.5312, 0.375, 0.5, 0.4375, 0.5, 0.4375, 0.5312, 0.4062, 0.5312, 0.4062, 0.5, 0.4687, 0.5, 0.4687, 0.5312, 0.4375, 0.5312, 0.4375, 0.5, 0.5, 0.5, 0.5, 0.5312, 0.4687, 0.5312, 0.4687, 0.5, 0.5312, 0.5, 0.5312, 0.5312, 0.5, 0.5312, 0.5, 0.5, 0.5625, 0.5, 0.5625, 0.5312, 0.5312, 0.5312, 0.5312, 0.5, 0.5937, 0.5, 0.5937, 0.5312, 0.5625, 0.5312, 0.5625, 0.5, 0.625, 0.5, 0.625, 0.5312, 0.5937, 0.5312, 0.5937, 0.5, 0.6562, 0.5, 0.6562, 0.5312, 0.625, 0.5312, 0.625, 0.5, 0.6875, 0.5, 0.6875, 0.5312, 0.6562, 0.5312, 0.6562, 0.5, 0.7188, 0.5, 0.7188, 0.5312, 0.6875, 0.5312, 0.6875, 0.5, 0.75, 0.5, 0.75, 0.5312, 0.7188, 0.5312, 0.7188, 0.5, 0.7812, 0.5625, 0.7812, 0.5938, 0.75, 0.5938, 0.75, 0.5625, 0.8125, 0.5625, 0.8125, 0.5938, 0.7812, 0.5938, 0.7812, 0.5625, 0.8438, 0.5625, 0.8437, 0.5938, 0.8125, 0.5938, 0.8125, 0.5625, 0.875, 0.5625, 0.875, 0.5938, 0.8437, 0.5938, 0.8438, 0.5625, 0.9062, 0.5625, 0.9062, 0.5938, 0.875, 0.5938, 0.875, 0.5625, 0.9375, 0.5625, 0.9375, 0.5938, 0.9062, 0.5938, 0.9062, 0.5625, 0.9688, 0.5625, 0.9688, 0.5938, 0.9375, 0.5938, 0.9375, 0.5625, 1.0, 0.5625, 1.0, 0.5938, 0.9688, 0.5938, 0.9688, 0.5625, 0.03125, 0.5625, 0.03125, 0.5938, 2.98e-08, 0.5938, 0.0, 0.5625, 0.0625, 0.5625, 0.0625, 0.5938, 0.03125, 0.5938, 0.03125, 0.5625, 0.09375, 0.5625, 0.09375, 0.5938, 0.0625, 0.5938, 0.0625, 0.5625, 0.125, 0.5625, 0.125, 0.5938, 0.09375, 0.5938, 0.09375, 0.5625, 0.1562, 0.5625, 0.1563, 0.5938, 0.125, 0.5938, 0.125, 0.5625, 0.1875, 0.5625, 0.1875, 0.5938, 0.1563, 0.5938, 0.1562, 0.5625, 0.2187, 0.5625, 0.2187, 0.5938, 0.1875, 0.5938, 0.1875, 0.5625, 0.25, 0.5625, 0.25, 0.5938, 0.2187, 0.5938, 0.2187, 0.5625, 0.2812, 0.5625, 0.2812, 0.5938, 0.25, 0.5938, 0.25, 0.5625, 0.3125, 0.5625, 0.3125, 0.5938, 0.2812, 0.5938, 0.2812, 0.5625, 0.3437, 0.5625, 0.3437, 0.5937, 0.3125, 0.5938, 0.3125, 0.5625, 0.375, 0.5625, 0.375, 0.5938, 0.3437, 0.5937, 0.3437, 0.5625, 0.4062, 0.5625, 0.4062, 0.5938, 0.375, 0.5938, 0.375, 0.5625, 0.4375, 0.5625, 0.4375, 0.5938, 0.4062, 0.5938, 0.4062, 0.5625, 0.4687, 0.5625, 0.4687, 0.5938, 0.4375, 0.5938, 0.4375, 0.5625, 0.5, 0.5625, 0.5, 0.5937, 0.4687, 0.5938, 0.4687, 0.5625, 0.5312, 0.5625, 0.5312, 0.5938, 0.5, 0.5937, 0.5, 0.5625, 0.5625, 0.5625, 0.5625, 0.5937, 0.5312, 0.5938, 0.5312, 0.5625, 0.5937, 0.5625, 0.5937, 0.5938, 0.5625, 0.5937, 0.5625, 0.5625, 0.625, 0.5625, 0.625, 0.5938, 0.5937, 0.5938, 0.5937, 0.5625, 0.6562, 0.5625, 0.6562, 0.5937, 0.625, 0.5938, 0.625, 0.5625, 0.6875, 0.5625, 0.6875, 0.5938, 0.6562, 0.5937, 0.6562, 0.5625, 0.7188, 0.5625, 0.7187, 0.5937, 0.6875, 0.5938, 0.6875, 0.5625, 0.75, 0.5625, 0.75, 0.5938, 0.7187, 0.5937, 0.7188, 0.5625])
me_cylinder.use_remesh_preserve_volume = False
me_cylinder.use_remesh_preserve_attributes = False
me_cylinder.use_mirror_vertex_groups = False
me_cylinder.update()

# ---- objects
ob_light = bpy.data.objects.new('Light', light_light)
ob_camera = bpy.data.objects.new('Camera', cam_camera)
ob_cylinder = bpy.data.objects.new('Cylinder', me_cylinder)

# ---- transforms, parenting, visibility, modifiers, constraints
ob_light.location = (4.076, 1.005, 5.904)
ob_light.rotation_euler = (0.6503, 0.05522, 1.866)
ob_light.lock_rotations_4d = False
ob_light.empty_display_type = 'ARROWS'
ob_light.color = (0.0, 0.0, 0.0, 0.0)
ob_light.lineart.crease_threshold = 0.0
ob_camera.location = (7.359, -6.926, 4.958)
ob_camera.rotation_euler = (1.109, 0.0, 0.8149)
ob_camera.lock_rotations_4d = False
ob_camera.empty_display_type = 'ARROWS'
ob_camera.color = (0.0, 0.0, 0.0, 0.0)
ob_camera.display_type = 'WIRE'
ob_camera.lineart.crease_threshold = 0.0
ob_cylinder.location = (0.0, 0.0, 1.871)
ob_cylinder.scale = (1.0, 1.0, 0.6962)
ob_cylinder.lineart.crease_threshold = 0.0

# ---- collection membership
col_collection.objects.link(ob_light)
col_collection.objects.link(ob_camera)
col_collection.objects.link(ob_cylinder)

# ---- scene / render settings (as saved in the file)
scene.camera = ob_camera
scene.frame_start = 1; scene.frame_end = 250; scene.frame_set(1)
scene.render.engine = 'BLENDER_EEVEE_NEXT'
scene.cycles.use_denoising = False
scene.cycles.samples = 128
scene.cycles.sampling_pattern = 'TABULATED_SOBOL'
scene.cycles.use_adaptive_sampling = False
scene.cycles.use_light_tree = False
scene.view_settings.view_transform = 'Filmic'
bpy.context.view_layer.update()
